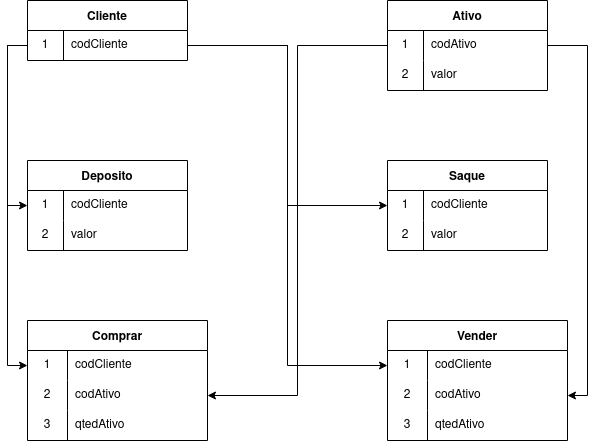

The diagram above was exported from draw.io. Its source (the exported page's mxGraphModel, read from the mxfile embedded in the PNG):
<mxGraphModel dx="812" dy="481" grid="1" gridSize="10" guides="1" tooltips="1" connect="1" arrows="1" fold="1" page="1" pageScale="1" pageWidth="827" pageHeight="1169" math="0" shadow="0">
  <root>
    <mxCell id="0" />
    <mxCell id="1" parent="0" />
    <mxCell id="UEeZnGdkLW3LeUkQCwH2-6" value="Cliente" style="shape=table;startSize=30;container=1;collapsible=0;childLayout=tableLayout;fixedRows=1;rowLines=0;fontStyle=1;" vertex="1" parent="1">
      <mxGeometry x="160" y="40" width="160" height="60" as="geometry" />
    </mxCell>
    <mxCell id="UEeZnGdkLW3LeUkQCwH2-7" value="" style="shape=tableRow;horizontal=0;startSize=0;swimlaneHead=0;swimlaneBody=0;top=0;left=0;bottom=0;right=0;collapsible=0;dropTarget=0;fillColor=none;points=[[0,0.5],[1,0.5]];portConstraint=eastwest;" vertex="1" parent="UEeZnGdkLW3LeUkQCwH2-6">
      <mxGeometry y="30" width="160" height="30" as="geometry" />
    </mxCell>
    <mxCell id="UEeZnGdkLW3LeUkQCwH2-8" value="1" style="shape=partialRectangle;html=1;whiteSpace=wrap;connectable=0;fillColor=none;top=0;left=0;bottom=0;right=0;overflow=hidden;pointerEvents=1;" vertex="1" parent="UEeZnGdkLW3LeUkQCwH2-7">
      <mxGeometry width="36" height="30" as="geometry">
        <mxRectangle width="36" height="30" as="alternateBounds" />
      </mxGeometry>
    </mxCell>
    <mxCell id="UEeZnGdkLW3LeUkQCwH2-9" value="codCliente" style="shape=partialRectangle;html=1;whiteSpace=wrap;connectable=0;fillColor=none;top=0;left=0;bottom=0;right=0;align=left;spacingLeft=6;overflow=hidden;" vertex="1" parent="UEeZnGdkLW3LeUkQCwH2-7">
      <mxGeometry x="36" width="124" height="30" as="geometry">
        <mxRectangle width="124" height="30" as="alternateBounds" />
      </mxGeometry>
    </mxCell>
    <mxCell id="UEeZnGdkLW3LeUkQCwH2-16" value="Ativo" style="shape=table;startSize=30;container=1;collapsible=0;childLayout=tableLayout;fixedRows=1;rowLines=0;fontStyle=1;" vertex="1" parent="1">
      <mxGeometry x="520" y="40" width="160" height="90" as="geometry" />
    </mxCell>
    <mxCell id="UEeZnGdkLW3LeUkQCwH2-17" value="" style="shape=tableRow;horizontal=0;startSize=0;swimlaneHead=0;swimlaneBody=0;top=0;left=0;bottom=0;right=0;collapsible=0;dropTarget=0;fillColor=none;points=[[0,0.5],[1,0.5]];portConstraint=eastwest;" vertex="1" parent="UEeZnGdkLW3LeUkQCwH2-16">
      <mxGeometry y="30" width="160" height="30" as="geometry" />
    </mxCell>
    <mxCell id="UEeZnGdkLW3LeUkQCwH2-18" value="1" style="shape=partialRectangle;html=1;whiteSpace=wrap;connectable=0;fillColor=none;top=0;left=0;bottom=0;right=0;overflow=hidden;pointerEvents=1;" vertex="1" parent="UEeZnGdkLW3LeUkQCwH2-17">
      <mxGeometry width="36" height="30" as="geometry">
        <mxRectangle width="36" height="30" as="alternateBounds" />
      </mxGeometry>
    </mxCell>
    <mxCell id="UEeZnGdkLW3LeUkQCwH2-19" value="codAtivo" style="shape=partialRectangle;html=1;whiteSpace=wrap;connectable=0;fillColor=none;top=0;left=0;bottom=0;right=0;align=left;spacingLeft=6;overflow=hidden;" vertex="1" parent="UEeZnGdkLW3LeUkQCwH2-17">
      <mxGeometry x="36" width="124" height="30" as="geometry">
        <mxRectangle width="124" height="30" as="alternateBounds" />
      </mxGeometry>
    </mxCell>
    <mxCell id="UEeZnGdkLW3LeUkQCwH2-20" value="" style="shape=tableRow;horizontal=0;startSize=0;swimlaneHead=0;swimlaneBody=0;top=0;left=0;bottom=0;right=0;collapsible=0;dropTarget=0;fillColor=none;points=[[0,0.5],[1,0.5]];portConstraint=eastwest;" vertex="1" parent="UEeZnGdkLW3LeUkQCwH2-16">
      <mxGeometry y="60" width="160" height="30" as="geometry" />
    </mxCell>
    <mxCell id="UEeZnGdkLW3LeUkQCwH2-21" value="2" style="shape=partialRectangle;html=1;whiteSpace=wrap;connectable=0;fillColor=none;top=0;left=0;bottom=0;right=0;overflow=hidden;" vertex="1" parent="UEeZnGdkLW3LeUkQCwH2-20">
      <mxGeometry width="36" height="30" as="geometry">
        <mxRectangle width="36" height="30" as="alternateBounds" />
      </mxGeometry>
    </mxCell>
    <mxCell id="UEeZnGdkLW3LeUkQCwH2-22" value="valor" style="shape=partialRectangle;html=1;whiteSpace=wrap;connectable=0;fillColor=none;top=0;left=0;bottom=0;right=0;align=left;spacingLeft=6;overflow=hidden;" vertex="1" parent="UEeZnGdkLW3LeUkQCwH2-20">
      <mxGeometry x="36" width="124" height="30" as="geometry">
        <mxRectangle width="124" height="30" as="alternateBounds" />
      </mxGeometry>
    </mxCell>
    <mxCell id="UEeZnGdkLW3LeUkQCwH2-26" value="Deposito" style="shape=table;startSize=30;container=1;collapsible=0;childLayout=tableLayout;fixedRows=1;rowLines=0;fontStyle=1;" vertex="1" parent="1">
      <mxGeometry x="160" y="200" width="160" height="90" as="geometry" />
    </mxCell>
    <mxCell id="UEeZnGdkLW3LeUkQCwH2-27" value="" style="shape=tableRow;horizontal=0;startSize=0;swimlaneHead=0;swimlaneBody=0;top=0;left=0;bottom=0;right=0;collapsible=0;dropTarget=0;fillColor=none;points=[[0,0.5],[1,0.5]];portConstraint=eastwest;" vertex="1" parent="UEeZnGdkLW3LeUkQCwH2-26">
      <mxGeometry y="30" width="160" height="30" as="geometry" />
    </mxCell>
    <mxCell id="UEeZnGdkLW3LeUkQCwH2-28" value="1" style="shape=partialRectangle;html=1;whiteSpace=wrap;connectable=0;fillColor=none;top=0;left=0;bottom=0;right=0;overflow=hidden;pointerEvents=1;" vertex="1" parent="UEeZnGdkLW3LeUkQCwH2-27">
      <mxGeometry width="36" height="30" as="geometry">
        <mxRectangle width="36" height="30" as="alternateBounds" />
      </mxGeometry>
    </mxCell>
    <mxCell id="UEeZnGdkLW3LeUkQCwH2-29" value="codCliente" style="shape=partialRectangle;html=1;whiteSpace=wrap;connectable=0;fillColor=none;top=0;left=0;bottom=0;right=0;align=left;spacingLeft=6;overflow=hidden;" vertex="1" parent="UEeZnGdkLW3LeUkQCwH2-27">
      <mxGeometry x="36" width="124" height="30" as="geometry">
        <mxRectangle width="124" height="30" as="alternateBounds" />
      </mxGeometry>
    </mxCell>
    <mxCell id="UEeZnGdkLW3LeUkQCwH2-30" value="" style="shape=tableRow;horizontal=0;startSize=0;swimlaneHead=0;swimlaneBody=0;top=0;left=0;bottom=0;right=0;collapsible=0;dropTarget=0;fillColor=none;points=[[0,0.5],[1,0.5]];portConstraint=eastwest;" vertex="1" parent="UEeZnGdkLW3LeUkQCwH2-26">
      <mxGeometry y="60" width="160" height="30" as="geometry" />
    </mxCell>
    <mxCell id="UEeZnGdkLW3LeUkQCwH2-31" value="2" style="shape=partialRectangle;html=1;whiteSpace=wrap;connectable=0;fillColor=none;top=0;left=0;bottom=0;right=0;overflow=hidden;" vertex="1" parent="UEeZnGdkLW3LeUkQCwH2-30">
      <mxGeometry width="36" height="30" as="geometry">
        <mxRectangle width="36" height="30" as="alternateBounds" />
      </mxGeometry>
    </mxCell>
    <mxCell id="UEeZnGdkLW3LeUkQCwH2-32" value="valor" style="shape=partialRectangle;html=1;whiteSpace=wrap;connectable=0;fillColor=none;top=0;left=0;bottom=0;right=0;align=left;spacingLeft=6;overflow=hidden;" vertex="1" parent="UEeZnGdkLW3LeUkQCwH2-30">
      <mxGeometry x="36" width="124" height="30" as="geometry">
        <mxRectangle width="124" height="30" as="alternateBounds" />
      </mxGeometry>
    </mxCell>
    <mxCell id="UEeZnGdkLW3LeUkQCwH2-33" value="Saque" style="shape=table;startSize=30;container=1;collapsible=0;childLayout=tableLayout;fixedRows=1;rowLines=0;fontStyle=1;" vertex="1" parent="1">
      <mxGeometry x="520" y="200" width="160" height="90" as="geometry" />
    </mxCell>
    <mxCell id="UEeZnGdkLW3LeUkQCwH2-34" value="" style="shape=tableRow;horizontal=0;startSize=0;swimlaneHead=0;swimlaneBody=0;top=0;left=0;bottom=0;right=0;collapsible=0;dropTarget=0;fillColor=none;points=[[0,0.5],[1,0.5]];portConstraint=eastwest;" vertex="1" parent="UEeZnGdkLW3LeUkQCwH2-33">
      <mxGeometry y="30" width="160" height="30" as="geometry" />
    </mxCell>
    <mxCell id="UEeZnGdkLW3LeUkQCwH2-35" value="1" style="shape=partialRectangle;html=1;whiteSpace=wrap;connectable=0;fillColor=none;top=0;left=0;bottom=0;right=0;overflow=hidden;pointerEvents=1;" vertex="1" parent="UEeZnGdkLW3LeUkQCwH2-34">
      <mxGeometry width="36" height="30" as="geometry">
        <mxRectangle width="36" height="30" as="alternateBounds" />
      </mxGeometry>
    </mxCell>
    <mxCell id="UEeZnGdkLW3LeUkQCwH2-36" value="codCliente" style="shape=partialRectangle;html=1;whiteSpace=wrap;connectable=0;fillColor=none;top=0;left=0;bottom=0;right=0;align=left;spacingLeft=6;overflow=hidden;" vertex="1" parent="UEeZnGdkLW3LeUkQCwH2-34">
      <mxGeometry x="36" width="124" height="30" as="geometry">
        <mxRectangle width="124" height="30" as="alternateBounds" />
      </mxGeometry>
    </mxCell>
    <mxCell id="UEeZnGdkLW3LeUkQCwH2-37" value="" style="shape=tableRow;horizontal=0;startSize=0;swimlaneHead=0;swimlaneBody=0;top=0;left=0;bottom=0;right=0;collapsible=0;dropTarget=0;fillColor=none;points=[[0,0.5],[1,0.5]];portConstraint=eastwest;" vertex="1" parent="UEeZnGdkLW3LeUkQCwH2-33">
      <mxGeometry y="60" width="160" height="30" as="geometry" />
    </mxCell>
    <mxCell id="UEeZnGdkLW3LeUkQCwH2-38" value="2" style="shape=partialRectangle;html=1;whiteSpace=wrap;connectable=0;fillColor=none;top=0;left=0;bottom=0;right=0;overflow=hidden;" vertex="1" parent="UEeZnGdkLW3LeUkQCwH2-37">
      <mxGeometry width="36" height="30" as="geometry">
        <mxRectangle width="36" height="30" as="alternateBounds" />
      </mxGeometry>
    </mxCell>
    <mxCell id="UEeZnGdkLW3LeUkQCwH2-39" value="valor" style="shape=partialRectangle;html=1;whiteSpace=wrap;connectable=0;fillColor=none;top=0;left=0;bottom=0;right=0;align=left;spacingLeft=6;overflow=hidden;" vertex="1" parent="UEeZnGdkLW3LeUkQCwH2-37">
      <mxGeometry x="36" width="124" height="30" as="geometry">
        <mxRectangle width="124" height="30" as="alternateBounds" />
      </mxGeometry>
    </mxCell>
    <mxCell id="UEeZnGdkLW3LeUkQCwH2-40" value="Comprar" style="shape=table;startSize=30;container=1;collapsible=0;childLayout=tableLayout;fixedRows=1;rowLines=0;fontStyle=1;" vertex="1" parent="1">
      <mxGeometry x="160" y="360" width="180" height="120" as="geometry" />
    </mxCell>
    <mxCell id="UEeZnGdkLW3LeUkQCwH2-41" value="" style="shape=tableRow;horizontal=0;startSize=0;swimlaneHead=0;swimlaneBody=0;top=0;left=0;bottom=0;right=0;collapsible=0;dropTarget=0;fillColor=none;points=[[0,0.5],[1,0.5]];portConstraint=eastwest;" vertex="1" parent="UEeZnGdkLW3LeUkQCwH2-40">
      <mxGeometry y="30" width="180" height="30" as="geometry" />
    </mxCell>
    <mxCell id="UEeZnGdkLW3LeUkQCwH2-42" value="1" style="shape=partialRectangle;html=1;whiteSpace=wrap;connectable=0;fillColor=none;top=0;left=0;bottom=0;right=0;overflow=hidden;pointerEvents=1;" vertex="1" parent="UEeZnGdkLW3LeUkQCwH2-41">
      <mxGeometry width="40" height="30" as="geometry">
        <mxRectangle width="40" height="30" as="alternateBounds" />
      </mxGeometry>
    </mxCell>
    <mxCell id="UEeZnGdkLW3LeUkQCwH2-43" value="codCliente" style="shape=partialRectangle;html=1;whiteSpace=wrap;connectable=0;fillColor=none;top=0;left=0;bottom=0;right=0;align=left;spacingLeft=6;overflow=hidden;" vertex="1" parent="UEeZnGdkLW3LeUkQCwH2-41">
      <mxGeometry x="40" width="140" height="30" as="geometry">
        <mxRectangle width="140" height="30" as="alternateBounds" />
      </mxGeometry>
    </mxCell>
    <mxCell id="UEeZnGdkLW3LeUkQCwH2-44" value="" style="shape=tableRow;horizontal=0;startSize=0;swimlaneHead=0;swimlaneBody=0;top=0;left=0;bottom=0;right=0;collapsible=0;dropTarget=0;fillColor=none;points=[[0,0.5],[1,0.5]];portConstraint=eastwest;" vertex="1" parent="UEeZnGdkLW3LeUkQCwH2-40">
      <mxGeometry y="60" width="180" height="30" as="geometry" />
    </mxCell>
    <mxCell id="UEeZnGdkLW3LeUkQCwH2-45" value="2" style="shape=partialRectangle;html=1;whiteSpace=wrap;connectable=0;fillColor=none;top=0;left=0;bottom=0;right=0;overflow=hidden;" vertex="1" parent="UEeZnGdkLW3LeUkQCwH2-44">
      <mxGeometry width="40" height="30" as="geometry">
        <mxRectangle width="40" height="30" as="alternateBounds" />
      </mxGeometry>
    </mxCell>
    <mxCell id="UEeZnGdkLW3LeUkQCwH2-46" value="codAtivo" style="shape=partialRectangle;html=1;whiteSpace=wrap;connectable=0;fillColor=none;top=0;left=0;bottom=0;right=0;align=left;spacingLeft=6;overflow=hidden;" vertex="1" parent="UEeZnGdkLW3LeUkQCwH2-44">
      <mxGeometry x="40" width="140" height="30" as="geometry">
        <mxRectangle width="140" height="30" as="alternateBounds" />
      </mxGeometry>
    </mxCell>
    <mxCell id="UEeZnGdkLW3LeUkQCwH2-47" value="" style="shape=tableRow;horizontal=0;startSize=0;swimlaneHead=0;swimlaneBody=0;top=0;left=0;bottom=0;right=0;collapsible=0;dropTarget=0;fillColor=none;points=[[0,0.5],[1,0.5]];portConstraint=eastwest;" vertex="1" parent="UEeZnGdkLW3LeUkQCwH2-40">
      <mxGeometry y="90" width="180" height="30" as="geometry" />
    </mxCell>
    <mxCell id="UEeZnGdkLW3LeUkQCwH2-48" value="3" style="shape=partialRectangle;html=1;whiteSpace=wrap;connectable=0;fillColor=none;top=0;left=0;bottom=0;right=0;overflow=hidden;" vertex="1" parent="UEeZnGdkLW3LeUkQCwH2-47">
      <mxGeometry width="40" height="30" as="geometry">
        <mxRectangle width="40" height="30" as="alternateBounds" />
      </mxGeometry>
    </mxCell>
    <mxCell id="UEeZnGdkLW3LeUkQCwH2-49" value="qtedAtivo" style="shape=partialRectangle;html=1;whiteSpace=wrap;connectable=0;fillColor=none;top=0;left=0;bottom=0;right=0;align=left;spacingLeft=6;overflow=hidden;" vertex="1" parent="UEeZnGdkLW3LeUkQCwH2-47">
      <mxGeometry x="40" width="140" height="30" as="geometry">
        <mxRectangle width="140" height="30" as="alternateBounds" />
      </mxGeometry>
    </mxCell>
    <mxCell id="UEeZnGdkLW3LeUkQCwH2-50" value="Vender" style="shape=table;startSize=30;container=1;collapsible=0;childLayout=tableLayout;fixedRows=1;rowLines=0;fontStyle=1;" vertex="1" parent="1">
      <mxGeometry x="520" y="360" width="180" height="120" as="geometry" />
    </mxCell>
    <mxCell id="UEeZnGdkLW3LeUkQCwH2-51" value="" style="shape=tableRow;horizontal=0;startSize=0;swimlaneHead=0;swimlaneBody=0;top=0;left=0;bottom=0;right=0;collapsible=0;dropTarget=0;fillColor=none;points=[[0,0.5],[1,0.5]];portConstraint=eastwest;" vertex="1" parent="UEeZnGdkLW3LeUkQCwH2-50">
      <mxGeometry y="30" width="180" height="30" as="geometry" />
    </mxCell>
    <mxCell id="UEeZnGdkLW3LeUkQCwH2-52" value="1" style="shape=partialRectangle;html=1;whiteSpace=wrap;connectable=0;fillColor=none;top=0;left=0;bottom=0;right=0;overflow=hidden;pointerEvents=1;" vertex="1" parent="UEeZnGdkLW3LeUkQCwH2-51">
      <mxGeometry width="40" height="30" as="geometry">
        <mxRectangle width="40" height="30" as="alternateBounds" />
      </mxGeometry>
    </mxCell>
    <mxCell id="UEeZnGdkLW3LeUkQCwH2-53" value="codCliente" style="shape=partialRectangle;html=1;whiteSpace=wrap;connectable=0;fillColor=none;top=0;left=0;bottom=0;right=0;align=left;spacingLeft=6;overflow=hidden;" vertex="1" parent="UEeZnGdkLW3LeUkQCwH2-51">
      <mxGeometry x="40" width="140" height="30" as="geometry">
        <mxRectangle width="140" height="30" as="alternateBounds" />
      </mxGeometry>
    </mxCell>
    <mxCell id="UEeZnGdkLW3LeUkQCwH2-54" value="" style="shape=tableRow;horizontal=0;startSize=0;swimlaneHead=0;swimlaneBody=0;top=0;left=0;bottom=0;right=0;collapsible=0;dropTarget=0;fillColor=none;points=[[0,0.5],[1,0.5]];portConstraint=eastwest;" vertex="1" parent="UEeZnGdkLW3LeUkQCwH2-50">
      <mxGeometry y="60" width="180" height="30" as="geometry" />
    </mxCell>
    <mxCell id="UEeZnGdkLW3LeUkQCwH2-55" value="2" style="shape=partialRectangle;html=1;whiteSpace=wrap;connectable=0;fillColor=none;top=0;left=0;bottom=0;right=0;overflow=hidden;" vertex="1" parent="UEeZnGdkLW3LeUkQCwH2-54">
      <mxGeometry width="40" height="30" as="geometry">
        <mxRectangle width="40" height="30" as="alternateBounds" />
      </mxGeometry>
    </mxCell>
    <mxCell id="UEeZnGdkLW3LeUkQCwH2-56" value="codAtivo" style="shape=partialRectangle;html=1;whiteSpace=wrap;connectable=0;fillColor=none;top=0;left=0;bottom=0;right=0;align=left;spacingLeft=6;overflow=hidden;" vertex="1" parent="UEeZnGdkLW3LeUkQCwH2-54">
      <mxGeometry x="40" width="140" height="30" as="geometry">
        <mxRectangle width="140" height="30" as="alternateBounds" />
      </mxGeometry>
    </mxCell>
    <mxCell id="UEeZnGdkLW3LeUkQCwH2-57" value="" style="shape=tableRow;horizontal=0;startSize=0;swimlaneHead=0;swimlaneBody=0;top=0;left=0;bottom=0;right=0;collapsible=0;dropTarget=0;fillColor=none;points=[[0,0.5],[1,0.5]];portConstraint=eastwest;" vertex="1" parent="UEeZnGdkLW3LeUkQCwH2-50">
      <mxGeometry y="90" width="180" height="30" as="geometry" />
    </mxCell>
    <mxCell id="UEeZnGdkLW3LeUkQCwH2-58" value="3" style="shape=partialRectangle;html=1;whiteSpace=wrap;connectable=0;fillColor=none;top=0;left=0;bottom=0;right=0;overflow=hidden;" vertex="1" parent="UEeZnGdkLW3LeUkQCwH2-57">
      <mxGeometry width="40" height="30" as="geometry">
        <mxRectangle width="40" height="30" as="alternateBounds" />
      </mxGeometry>
    </mxCell>
    <mxCell id="UEeZnGdkLW3LeUkQCwH2-59" value="qtedAtivo" style="shape=partialRectangle;html=1;whiteSpace=wrap;connectable=0;fillColor=none;top=0;left=0;bottom=0;right=0;align=left;spacingLeft=6;overflow=hidden;" vertex="1" parent="UEeZnGdkLW3LeUkQCwH2-57">
      <mxGeometry x="40" width="140" height="30" as="geometry">
        <mxRectangle width="140" height="30" as="alternateBounds" />
      </mxGeometry>
    </mxCell>
    <mxCell id="UEeZnGdkLW3LeUkQCwH2-64" style="edgeStyle=orthogonalEdgeStyle;rounded=0;orthogonalLoop=1;jettySize=auto;html=1;exitX=0;exitY=0.5;exitDx=0;exitDy=0;entryX=0;entryY=0.5;entryDx=0;entryDy=0;" edge="1" parent="1" source="UEeZnGdkLW3LeUkQCwH2-7" target="UEeZnGdkLW3LeUkQCwH2-27">
      <mxGeometry relative="1" as="geometry" />
    </mxCell>
    <mxCell id="UEeZnGdkLW3LeUkQCwH2-65" style="edgeStyle=orthogonalEdgeStyle;rounded=0;orthogonalLoop=1;jettySize=auto;html=1;exitX=1;exitY=0.5;exitDx=0;exitDy=0;entryX=0;entryY=0.5;entryDx=0;entryDy=0;" edge="1" parent="1" source="UEeZnGdkLW3LeUkQCwH2-7" target="UEeZnGdkLW3LeUkQCwH2-34">
      <mxGeometry relative="1" as="geometry" />
    </mxCell>
    <mxCell id="UEeZnGdkLW3LeUkQCwH2-67" style="edgeStyle=orthogonalEdgeStyle;rounded=0;orthogonalLoop=1;jettySize=auto;html=1;exitX=0;exitY=0.5;exitDx=0;exitDy=0;entryX=0;entryY=0.5;entryDx=0;entryDy=0;" edge="1" parent="1" source="UEeZnGdkLW3LeUkQCwH2-7" target="UEeZnGdkLW3LeUkQCwH2-41">
      <mxGeometry relative="1" as="geometry" />
    </mxCell>
    <mxCell id="UEeZnGdkLW3LeUkQCwH2-68" style="edgeStyle=orthogonalEdgeStyle;rounded=0;orthogonalLoop=1;jettySize=auto;html=1;exitX=1;exitY=0.5;exitDx=0;exitDy=0;entryX=0;entryY=0.5;entryDx=0;entryDy=0;" edge="1" parent="1" source="UEeZnGdkLW3LeUkQCwH2-7" target="UEeZnGdkLW3LeUkQCwH2-51">
      <mxGeometry relative="1" as="geometry" />
    </mxCell>
    <mxCell id="UEeZnGdkLW3LeUkQCwH2-69" style="edgeStyle=orthogonalEdgeStyle;rounded=0;orthogonalLoop=1;jettySize=auto;html=1;exitX=0;exitY=0.5;exitDx=0;exitDy=0;entryX=1;entryY=0.5;entryDx=0;entryDy=0;" edge="1" parent="1" source="UEeZnGdkLW3LeUkQCwH2-17" target="UEeZnGdkLW3LeUkQCwH2-44">
      <mxGeometry relative="1" as="geometry" />
    </mxCell>
    <mxCell id="UEeZnGdkLW3LeUkQCwH2-70" style="edgeStyle=orthogonalEdgeStyle;rounded=0;orthogonalLoop=1;jettySize=auto;html=1;exitX=1;exitY=0.5;exitDx=0;exitDy=0;entryX=1;entryY=0.5;entryDx=0;entryDy=0;" edge="1" parent="1" source="UEeZnGdkLW3LeUkQCwH2-17" target="UEeZnGdkLW3LeUkQCwH2-54">
      <mxGeometry relative="1" as="geometry" />
    </mxCell>
  </root>
</mxGraphModel>